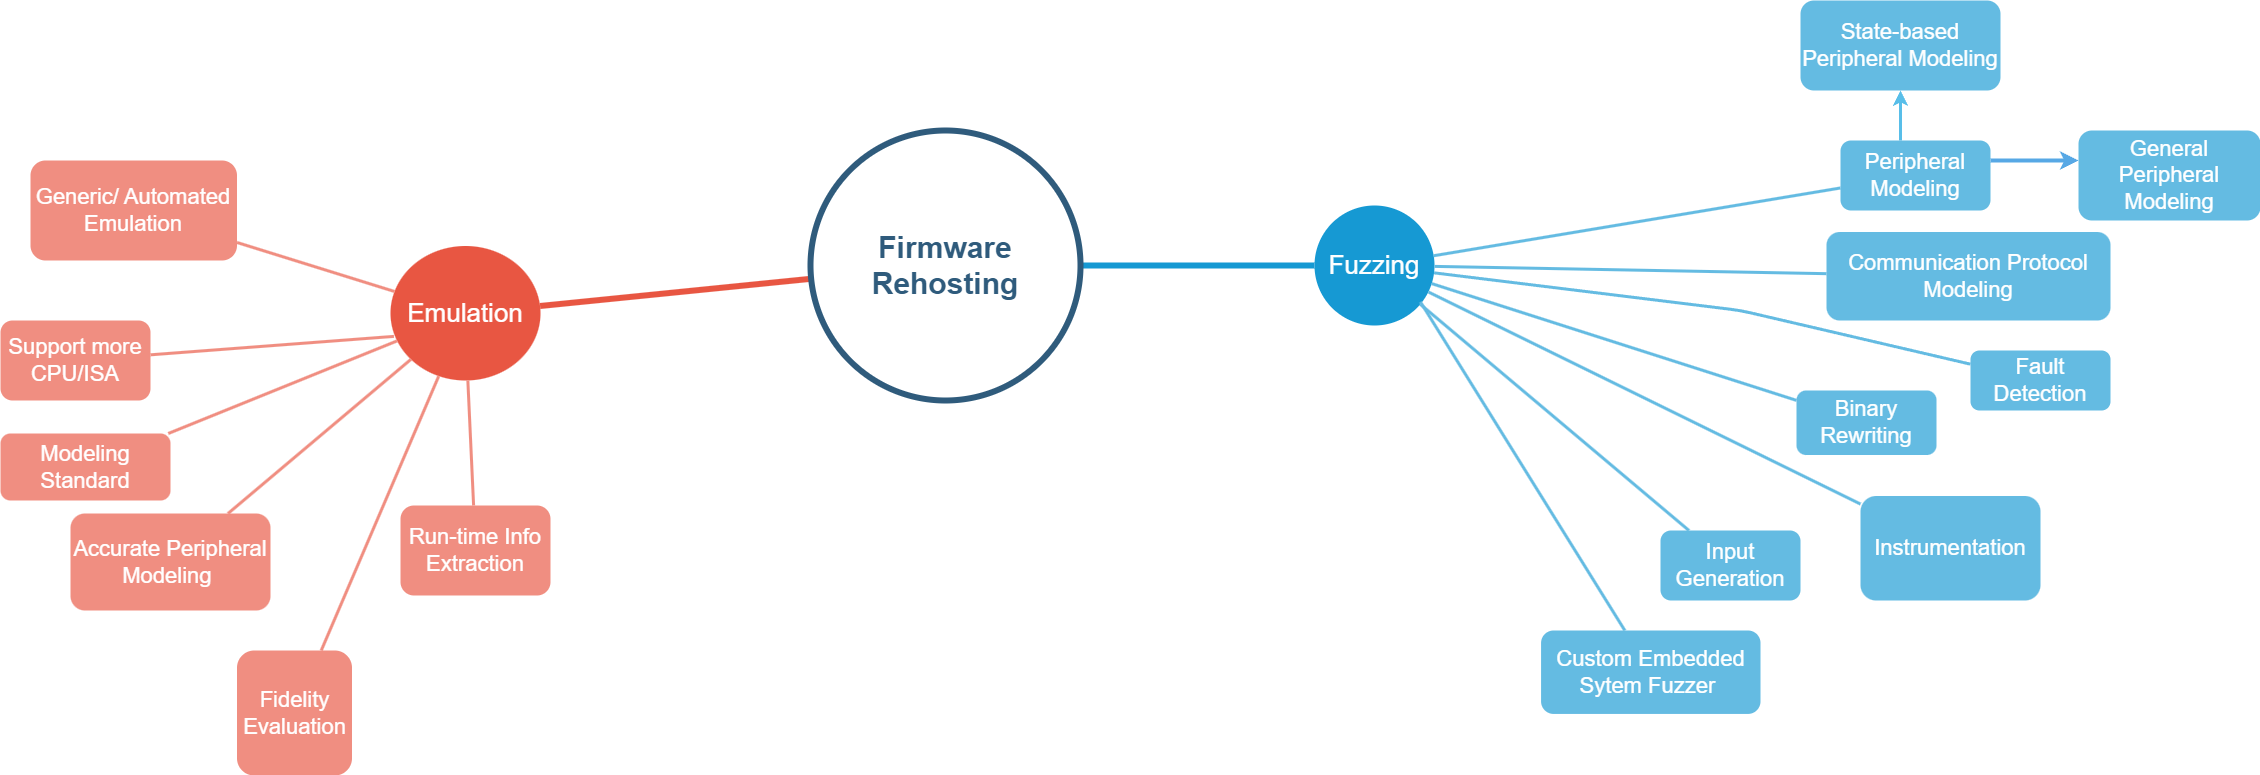

The diagram above was exported from draw.io. Its source (the exported page's mxGraphModel, read from the mxfile embedded in the PNG):
<mxGraphModel dx="1750" dy="1128" grid="1" gridSize="10" guides="1" tooltips="1" connect="1" arrows="1" fold="1" page="1" pageScale="1" pageWidth="1169" pageHeight="827" background="none" math="0" shadow="0">
  <root>
    <mxCell id="0" />
    <mxCell id="1" parent="0" />
    <mxCell id="1353" value="Fuzzing" style="ellipse;whiteSpace=wrap;html=1;shadow=0;fontFamily=Helvetica;fontSize=26;fontColor=#FFFFFF;align=center;strokeWidth=3;fillColor=#1699D3;strokeColor=none;" parent="1" vertex="1">
      <mxGeometry x="1574" y="935" width="120" height="120" as="geometry" />
    </mxCell>
    <mxCell id="1356" value="Emulation" style="ellipse;whiteSpace=wrap;html=1;shadow=0;fontFamily=Helvetica;fontSize=26;fontColor=#FFFFFF;align=center;strokeWidth=3;fillColor=#E85642;strokeColor=none;" parent="1" vertex="1">
      <mxGeometry x="650" y="975.5" width="150" height="134.5" as="geometry" />
    </mxCell>
    <mxCell id="1362" style="endArrow=none;strokeWidth=6;strokeColor=#1699D3;html=1;" parent="1" source="1515" target="1353" edge="1">
      <mxGeometry relative="1" as="geometry" />
    </mxCell>
    <mxCell id="1366" value="" style="edgeStyle=none;endArrow=none;strokeWidth=6;strokeColor=#E85642;html=1;" parent="1" source="1515" target="1356" edge="1">
      <mxGeometry x="181" y="226.5" width="100" height="100" as="geometry">
        <mxPoint x="181" y="326.5" as="sourcePoint" />
        <mxPoint x="281" y="226.5" as="targetPoint" />
      </mxGeometry>
    </mxCell>
    <mxCell id="D4bC_7SNdWEE_QZvuCSa-1543" value="" style="edgeStyle=orthogonalEdgeStyle;rounded=0;orthogonalLoop=1;jettySize=auto;html=1;fontSize=22;strokeWidth=3;strokeColor=#58bee9;" edge="1" parent="1" source="1438" target="D4bC_7SNdWEE_QZvuCSa-1542">
      <mxGeometry relative="1" as="geometry">
        <Array as="points">
          <mxPoint x="2160" y="850" />
          <mxPoint x="2160" y="850" />
        </Array>
      </mxGeometry>
    </mxCell>
    <mxCell id="D4bC_7SNdWEE_QZvuCSa-1545" value="" style="edgeStyle=orthogonalEdgeStyle;rounded=0;orthogonalLoop=1;jettySize=auto;html=1;fontSize=22;strokeWidth=4;strokeColor=#57a8e5;" edge="1" parent="1" source="1438" target="D4bC_7SNdWEE_QZvuCSa-1544">
      <mxGeometry relative="1" as="geometry">
        <Array as="points">
          <mxPoint x="2280" y="890" />
          <mxPoint x="2280" y="890" />
        </Array>
      </mxGeometry>
    </mxCell>
    <mxCell id="1438" value="Peripheral Modeling" style="rounded=1;fillColor=#64BBE2;strokeColor=none;strokeWidth=3;shadow=0;html=1;fontColor=#FFFFFF;whiteSpace=wrap;fontSize=22;" parent="1" vertex="1">
      <mxGeometry x="2100" y="870" width="150" height="70" as="geometry" />
    </mxCell>
    <mxCell id="1440" value="Communication Protocol Modeling" style="rounded=1;fillColor=#64BBE2;strokeColor=none;strokeWidth=3;shadow=0;html=1;fontColor=#FFFFFF;whiteSpace=wrap;fontSize=22;" parent="1" vertex="1">
      <mxGeometry x="2086" y="961.5" width="284" height="88.5" as="geometry" />
    </mxCell>
    <mxCell id="1441" value="Fault Detection" style="rounded=1;fillColor=#64BBE2;strokeColor=none;strokeWidth=3;shadow=0;html=1;fontColor=#FFFFFF;whiteSpace=wrap;fontSize=22;" parent="1" vertex="1">
      <mxGeometry x="2230" y="1080" width="140" height="60" as="geometry" />
    </mxCell>
    <mxCell id="1443" value="Instrumentation" style="rounded=1;fillColor=#64BBE2;strokeColor=none;strokeWidth=3;shadow=0;html=1;fontColor=#FFFFFF;whiteSpace=wrap;fontSize=22;" parent="1" vertex="1">
      <mxGeometry x="2120" y="1225.5" width="180" height="104.5" as="geometry" />
    </mxCell>
    <mxCell id="1444" value="Input Generation" style="rounded=1;fillColor=#64BBE2;strokeColor=none;strokeWidth=3;shadow=0;html=1;fontColor=#FFFFFF;whiteSpace=wrap;fontSize=22;" parent="1" vertex="1">
      <mxGeometry x="1920" y="1260" width="140" height="70" as="geometry" />
    </mxCell>
    <mxCell id="1445" value="Binary Rewriting" style="rounded=1;fillColor=#64BBE2;strokeColor=none;strokeWidth=3;shadow=0;html=1;fontColor=#FFFFFF;whiteSpace=wrap;fontSize=22;" parent="1" vertex="1">
      <mxGeometry x="2056" y="1120" width="140" height="64.5" as="geometry" />
    </mxCell>
    <mxCell id="1449" value="" style="edgeStyle=none;endArrow=none;strokeWidth=3;strokeColor=#64BBE2;html=1;fontSize=22;" parent="1" source="1353" target="1438" edge="1">
      <mxGeometry x="-24" y="196.5" width="100" height="100" as="geometry">
        <mxPoint x="-24" y="296.5" as="sourcePoint" />
        <mxPoint x="76" y="196.5" as="targetPoint" />
      </mxGeometry>
    </mxCell>
    <mxCell id="1451" value="" style="edgeStyle=none;endArrow=none;strokeWidth=3;strokeColor=#64BBE2;html=1;fontSize=22;" parent="1" source="1353" target="1440" edge="1">
      <mxGeometry x="-24" y="196.5" width="100" height="100" as="geometry">
        <mxPoint x="-24" y="296.5" as="sourcePoint" />
        <mxPoint x="76" y="196.5" as="targetPoint" />
      </mxGeometry>
    </mxCell>
    <mxCell id="1453" value="" style="edgeStyle=none;endArrow=none;strokeWidth=3;strokeColor=#64BBE2;html=1;fontSize=22;" parent="1" source="1353" target="1441" edge="1">
      <mxGeometry x="-24" y="196.5" width="100" height="100" as="geometry">
        <mxPoint x="-24" y="296.5" as="sourcePoint" />
        <mxPoint x="76" y="196.5" as="targetPoint" />
        <Array as="points">
          <mxPoint x="2000" y="1040" />
        </Array>
      </mxGeometry>
    </mxCell>
    <mxCell id="1454" value="" style="edgeStyle=none;endArrow=none;strokeWidth=3;strokeColor=#64BBE2;html=1;fontSize=22;" parent="1" source="1353" target="1443" edge="1">
      <mxGeometry x="-24" y="196.5" width="100" height="100" as="geometry">
        <mxPoint x="-24" y="296.5" as="sourcePoint" />
        <mxPoint x="76" y="196.5" as="targetPoint" />
      </mxGeometry>
    </mxCell>
    <mxCell id="1455" value="" style="edgeStyle=none;endArrow=none;strokeWidth=3;strokeColor=#64BBE2;html=1;fontSize=22;" parent="1" source="1353" target="1444" edge="1">
      <mxGeometry x="-24" y="196.5" width="100" height="100" as="geometry">
        <mxPoint x="-24" y="296.5" as="sourcePoint" />
        <mxPoint x="76" y="196.5" as="targetPoint" />
      </mxGeometry>
    </mxCell>
    <mxCell id="1456" value="" style="edgeStyle=none;endArrow=none;strokeWidth=3;strokeColor=#64BBE2;html=1;fontSize=22;" parent="1" source="1353" target="1445" edge="1">
      <mxGeometry x="-24" y="196.5" width="100" height="100" as="geometry">
        <mxPoint x="-24" y="296.5" as="sourcePoint" />
        <mxPoint x="76" y="196.5" as="targetPoint" />
      </mxGeometry>
    </mxCell>
    <mxCell id="1497" value="Modeling Standard" style="rounded=1;fillColor=#f08e81;strokeColor=none;strokeWidth=3;shadow=0;html=1;fontColor=#FFFFFF;whiteSpace=wrap;fontSize=22;" parent="1" vertex="1">
      <mxGeometry x="260" y="1163" width="170" height="67" as="geometry" />
    </mxCell>
    <mxCell id="1498" value="Accurate Peripheral Modeling&amp;nbsp;" style="rounded=1;fillColor=#f08e81;strokeColor=none;strokeWidth=3;shadow=0;html=1;fontColor=#FFFFFF;whiteSpace=wrap;fontSize=22;" parent="1" vertex="1">
      <mxGeometry x="330" y="1243" width="200" height="97" as="geometry" />
    </mxCell>
    <mxCell id="1499" value="Fidelity Evaluation" style="rounded=1;fillColor=#f08e81;strokeColor=none;strokeWidth=3;shadow=0;html=1;fontColor=#FFFFFF;whiteSpace=wrap;fontSize=22;direction=south;" parent="1" vertex="1">
      <mxGeometry x="496.5" y="1380" width="115" height="125" as="geometry" />
    </mxCell>
    <mxCell id="1500" value="Run-time Info Extraction" style="rounded=1;fillColor=#f08e81;strokeColor=none;strokeWidth=3;shadow=0;html=1;fontColor=#FFFFFF;whiteSpace=wrap;fontSize=22;" parent="1" vertex="1">
      <mxGeometry x="660" y="1235" width="150" height="90" as="geometry" />
    </mxCell>
    <mxCell id="1501" value="Generic/ Automated Emulation" style="rounded=1;fillColor=#f08e81;strokeColor=none;strokeWidth=3;shadow=0;html=1;fontColor=#FFFFFF;whiteSpace=wrap;fontSize=22;" parent="1" vertex="1">
      <mxGeometry x="290" y="890" width="206.5" height="100" as="geometry" />
    </mxCell>
    <mxCell id="1502" value="" style="edgeStyle=none;endArrow=none;strokeWidth=3;strokeColor=#F08E81;html=1;fontSize=22;" parent="1" source="1356" target="1501" edge="1">
      <mxGeometry x="188.5" y="51.5" width="100" height="100" as="geometry">
        <mxPoint x="188.5" y="-34.5" as="sourcePoint" />
        <mxPoint x="288.5" y="-134.5" as="targetPoint" />
      </mxGeometry>
    </mxCell>
    <mxCell id="1510" value="" style="edgeStyle=none;endArrow=none;strokeWidth=3;strokeColor=#F08E81;html=1;fontSize=22;" parent="1" source="1356" target="1497" edge="1">
      <mxGeometry x="188.5" y="51.5" width="100" height="100" as="geometry">
        <mxPoint x="188.5" y="-34.5" as="sourcePoint" />
        <mxPoint x="288.5" y="-134.5" as="targetPoint" />
      </mxGeometry>
    </mxCell>
    <mxCell id="1511" value="" style="edgeStyle=none;endArrow=none;strokeWidth=3;strokeColor=#F08E81;html=1;fontSize=22;" parent="1" source="1356" target="1498" edge="1">
      <mxGeometry x="188.5" y="51.5" width="100" height="100" as="geometry">
        <mxPoint x="188.5" y="-34.5" as="sourcePoint" />
        <mxPoint x="288.5" y="-134.5" as="targetPoint" />
      </mxGeometry>
    </mxCell>
    <mxCell id="1512" value="" style="edgeStyle=none;endArrow=none;strokeWidth=3;strokeColor=#F08E81;html=1;fontSize=22;" parent="1" source="1356" target="1499" edge="1">
      <mxGeometry x="188.5" y="51.5" width="100" height="100" as="geometry">
        <mxPoint x="188.5" y="-34.5" as="sourcePoint" />
        <mxPoint x="288.5" y="-134.5" as="targetPoint" />
      </mxGeometry>
    </mxCell>
    <mxCell id="1513" value="" style="edgeStyle=none;endArrow=none;strokeWidth=3;strokeColor=#F08E81;html=1;fontSize=22;" parent="1" source="1356" target="1500" edge="1">
      <mxGeometry x="188.5" y="51.5" width="100" height="100" as="geometry">
        <mxPoint x="188.5" y="-34.5" as="sourcePoint" />
        <mxPoint x="288.5" y="-134.5" as="targetPoint" />
      </mxGeometry>
    </mxCell>
    <mxCell id="1515" value="Firmware Rehosting" style="ellipse;html=1;shadow=0;fontFamily=Helvetica;fontSize=30;fontColor=#2F5B7C;align=center;strokeColor=#2F5B7C;strokeWidth=6;fillColor=#FFFFFF;fontStyle=1;gradientColor=none;whiteSpace=wrap;" parent="1" vertex="1">
      <mxGeometry x="1070" y="860" width="270" height="270" as="geometry" />
    </mxCell>
    <mxCell id="D4bC_7SNdWEE_QZvuCSa-1542" value="State-based Peripheral Modeling" style="whiteSpace=wrap;html=1;fillColor=#64BBE2;strokeColor=none;fontColor=#FFFFFF;rounded=1;strokeWidth=3;shadow=0;fontSize=22;" vertex="1" parent="1">
      <mxGeometry x="2060" y="730" width="200" height="90" as="geometry" />
    </mxCell>
    <mxCell id="D4bC_7SNdWEE_QZvuCSa-1544" value="General Peripheral Modeling" style="whiteSpace=wrap;html=1;fillColor=#64BBE2;strokeColor=none;fontColor=#FFFFFF;rounded=1;strokeWidth=3;shadow=0;fontSize=22;" vertex="1" parent="1">
      <mxGeometry x="2338" y="860" width="182" height="90" as="geometry" />
    </mxCell>
    <mxCell id="D4bC_7SNdWEE_QZvuCSa-1546" value="Support more CPU/ISA" style="rounded=1;fillColor=#f08e81;strokeColor=none;strokeWidth=3;shadow=0;html=1;fontColor=#FFFFFF;whiteSpace=wrap;fontSize=22;" vertex="1" parent="1">
      <mxGeometry x="260" y="1050" width="150" height="80" as="geometry" />
    </mxCell>
    <mxCell id="D4bC_7SNdWEE_QZvuCSa-1547" value="" style="edgeStyle=none;endArrow=none;strokeWidth=3;strokeColor=#F08E81;html=1;exitX=0.023;exitY=0.672;exitDx=0;exitDy=0;exitPerimeter=0;fontSize=22;" edge="1" parent="1" target="D4bC_7SNdWEE_QZvuCSa-1546" source="1356">
      <mxGeometry x="188.5" y="51.5" width="100" height="100" as="geometry">
        <mxPoint x="532" y="1043" as="sourcePoint" />
        <mxPoint x="233.5" y="-188.5" as="targetPoint" />
      </mxGeometry>
    </mxCell>
    <mxCell id="D4bC_7SNdWEE_QZvuCSa-1549" value="Custom Embedded Sytem Fuzzer&amp;nbsp;" style="rounded=1;fillColor=#64BBE2;strokeColor=none;strokeWidth=3;shadow=0;html=1;fontColor=#FFFFFF;whiteSpace=wrap;fontSize=22;" vertex="1" parent="1">
      <mxGeometry x="1800.57" y="1360" width="219.43" height="83.43" as="geometry" />
    </mxCell>
    <mxCell id="D4bC_7SNdWEE_QZvuCSa-1550" value="" style="edgeStyle=none;endArrow=none;strokeWidth=3;strokeColor=#64BBE2;html=1;exitX=0.883;exitY=0.804;exitDx=0;exitDy=0;exitPerimeter=0;fontSize=22;" edge="1" parent="1" target="D4bC_7SNdWEE_QZvuCSa-1549" source="1353">
      <mxGeometry x="-24" y="196.5" width="100" height="100" as="geometry">
        <mxPoint x="2055.996406871193" y="879.9964068711928" as="sourcePoint" />
        <mxPoint x="226.57" y="177.57" as="targetPoint" />
      </mxGeometry>
    </mxCell>
  </root>
</mxGraphModel>